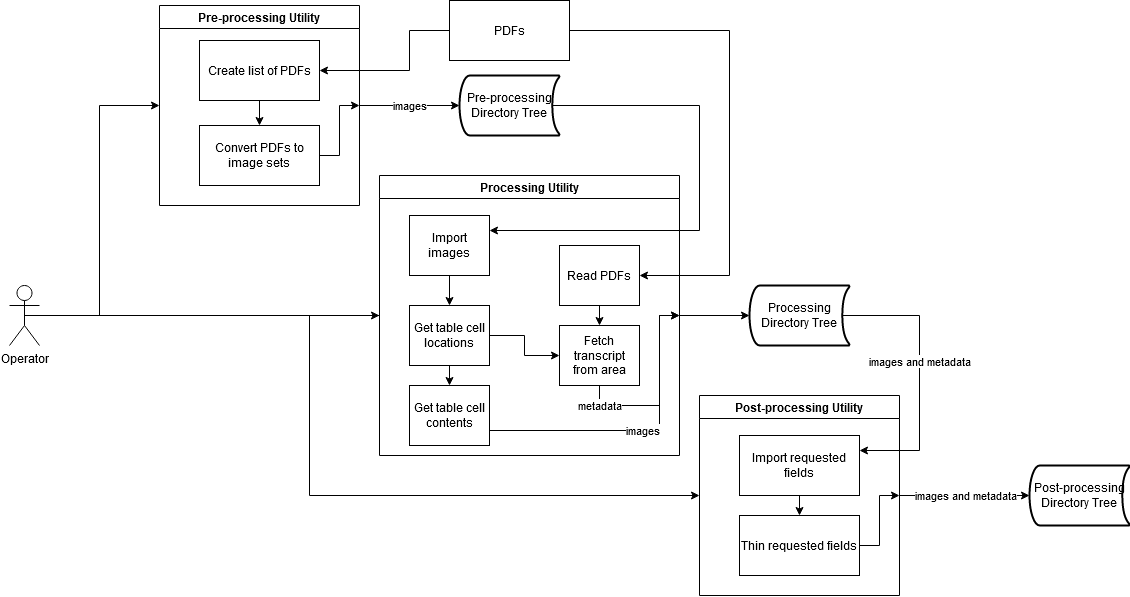

The diagram above was exported from draw.io. Its source (the exported page's mxGraphModel, read from the mxfile embedded in the PNG):
<mxGraphModel dx="1114" dy="1657" grid="1" gridSize="10" guides="1" tooltips="1" connect="1" arrows="1" fold="1" page="1" pageScale="1" pageWidth="850" pageHeight="1100" math="0" shadow="0">
  <root>
    <mxCell id="0" />
    <mxCell id="1" parent="0" />
    <mxCell id="RppI4wC3MAgGIRXcswAw-14" style="edgeStyle=orthogonalEdgeStyle;rounded=0;orthogonalLoop=1;jettySize=auto;html=1;exitX=0.5;exitY=0.5;exitDx=0;exitDy=0;exitPerimeter=0;entryX=0;entryY=0.5;entryDx=0;entryDy=0;" edge="1" parent="1" source="RppI4wC3MAgGIRXcswAw-1" target="RppI4wC3MAgGIRXcswAw-11">
      <mxGeometry relative="1" as="geometry" />
    </mxCell>
    <mxCell id="RppI4wC3MAgGIRXcswAw-15" style="edgeStyle=orthogonalEdgeStyle;rounded=0;orthogonalLoop=1;jettySize=auto;html=1;exitX=0.5;exitY=0.5;exitDx=0;exitDy=0;exitPerimeter=0;entryX=0;entryY=0.5;entryDx=0;entryDy=0;" edge="1" parent="1" source="RppI4wC3MAgGIRXcswAw-1" target="RppI4wC3MAgGIRXcswAw-12">
      <mxGeometry relative="1" as="geometry">
        <Array as="points">
          <mxPoint x="580" y="480" />
        </Array>
      </mxGeometry>
    </mxCell>
    <mxCell id="RppI4wC3MAgGIRXcswAw-16" style="edgeStyle=orthogonalEdgeStyle;rounded=0;orthogonalLoop=1;jettySize=auto;html=1;exitX=0.5;exitY=0.5;exitDx=0;exitDy=0;exitPerimeter=0;entryX=0;entryY=0.5;entryDx=0;entryDy=0;" edge="1" parent="1" source="RppI4wC3MAgGIRXcswAw-1" target="RppI4wC3MAgGIRXcswAw-13">
      <mxGeometry relative="1" as="geometry">
        <Array as="points">
          <mxPoint x="510" y="480" />
          <mxPoint x="510" y="660" />
        </Array>
      </mxGeometry>
    </mxCell>
    <mxCell id="RppI4wC3MAgGIRXcswAw-1" value="Operator" style="shape=umlActor;verticalLabelPosition=bottom;verticalAlign=top;html=1;outlineConnect=0;" vertex="1" parent="1">
      <mxGeometry x="210" y="450" width="30" height="60" as="geometry" />
    </mxCell>
    <mxCell id="RppI4wC3MAgGIRXcswAw-24" value="images" style="edgeStyle=orthogonalEdgeStyle;rounded=0;orthogonalLoop=1;jettySize=auto;html=1;exitX=1;exitY=0.5;exitDx=0;exitDy=0;entryX=0;entryY=0.5;entryDx=0;entryDy=0;entryPerimeter=0;" edge="1" parent="1" source="RppI4wC3MAgGIRXcswAw-11" target="RppI4wC3MAgGIRXcswAw-77">
      <mxGeometry relative="1" as="geometry">
        <mxPoint x="650" y="270" as="targetPoint" />
      </mxGeometry>
    </mxCell>
    <mxCell id="RppI4wC3MAgGIRXcswAw-38" style="edgeStyle=orthogonalEdgeStyle;rounded=0;orthogonalLoop=1;jettySize=auto;html=1;exitX=1;exitY=0.5;exitDx=0;exitDy=0;entryX=0;entryY=0.5;entryDx=0;entryDy=0;entryPerimeter=0;" edge="1" parent="1" source="RppI4wC3MAgGIRXcswAw-12" target="RppI4wC3MAgGIRXcswAw-78">
      <mxGeometry relative="1" as="geometry">
        <mxPoint x="910" y="500" as="targetPoint" />
      </mxGeometry>
    </mxCell>
    <mxCell id="RppI4wC3MAgGIRXcswAw-44" value="images and metadata" style="edgeStyle=orthogonalEdgeStyle;rounded=0;orthogonalLoop=1;jettySize=auto;html=1;exitX=1;exitY=0.5;exitDx=0;exitDy=0;entryX=0;entryY=0.5;entryDx=0;entryDy=0;entryPerimeter=0;" edge="1" parent="1" source="RppI4wC3MAgGIRXcswAw-13" target="RppI4wC3MAgGIRXcswAw-81">
      <mxGeometry relative="1" as="geometry">
        <mxPoint x="1210" y="700" as="targetPoint" />
      </mxGeometry>
    </mxCell>
    <mxCell id="RppI4wC3MAgGIRXcswAw-75" style="edgeStyle=orthogonalEdgeStyle;rounded=0;orthogonalLoop=1;jettySize=auto;html=1;exitX=0.93;exitY=0.5;exitDx=0;exitDy=0;entryX=1;entryY=0.25;entryDx=0;entryDy=0;exitPerimeter=0;" edge="1" parent="1" source="RppI4wC3MAgGIRXcswAw-77" target="RppI4wC3MAgGIRXcswAw-34">
      <mxGeometry relative="1" as="geometry">
        <mxPoint x="770" y="270" as="sourcePoint" />
        <Array as="points">
          <mxPoint x="900" y="270" />
          <mxPoint x="900" y="395" />
        </Array>
      </mxGeometry>
    </mxCell>
    <mxCell id="RppI4wC3MAgGIRXcswAw-45" value="images and metadata" style="edgeStyle=orthogonalEdgeStyle;rounded=0;orthogonalLoop=1;jettySize=auto;html=1;exitX=0.93;exitY=0.5;exitDx=0;exitDy=0;entryX=1;entryY=0.25;entryDx=0;entryDy=0;exitPerimeter=0;" edge="1" parent="1" source="RppI4wC3MAgGIRXcswAw-78" target="RppI4wC3MAgGIRXcswAw-71">
      <mxGeometry x="-0.0946" relative="1" as="geometry">
        <mxPoint x="1070" y="480" as="sourcePoint" />
        <mxPoint x="500" y="865" as="targetPoint" />
        <Array as="points">
          <mxPoint x="1120" y="480" />
          <mxPoint x="1120" y="615" />
        </Array>
        <mxPoint as="offset" />
      </mxGeometry>
    </mxCell>
    <mxCell id="RppI4wC3MAgGIRXcswAw-64" style="edgeStyle=orthogonalEdgeStyle;rounded=0;orthogonalLoop=1;jettySize=auto;html=1;exitX=0;exitY=0.5;exitDx=0;exitDy=0;entryX=1;entryY=0.5;entryDx=0;entryDy=0;" edge="1" parent="1" source="RppI4wC3MAgGIRXcswAw-63" target="RppI4wC3MAgGIRXcswAw-49">
      <mxGeometry relative="1" as="geometry">
        <Array as="points">
          <mxPoint x="610" y="195" />
          <mxPoint x="610" y="235" />
        </Array>
      </mxGeometry>
    </mxCell>
    <mxCell id="RppI4wC3MAgGIRXcswAw-65" style="edgeStyle=orthogonalEdgeStyle;rounded=0;orthogonalLoop=1;jettySize=auto;html=1;exitX=1;exitY=0.5;exitDx=0;exitDy=0;entryX=1;entryY=0.5;entryDx=0;entryDy=0;" edge="1" parent="1" source="RppI4wC3MAgGIRXcswAw-63" target="RppI4wC3MAgGIRXcswAw-62">
      <mxGeometry relative="1" as="geometry">
        <Array as="points">
          <mxPoint x="930" y="195" />
          <mxPoint x="930" y="440" />
        </Array>
      </mxGeometry>
    </mxCell>
    <mxCell id="RppI4wC3MAgGIRXcswAw-63" value="PDFs" style="rounded=0;whiteSpace=wrap;html=1;" vertex="1" parent="1">
      <mxGeometry x="650" y="165" width="120" height="60" as="geometry" />
    </mxCell>
    <mxCell id="RppI4wC3MAgGIRXcswAw-11" value="Pre-processing Utility" style="swimlane;" vertex="1" parent="1">
      <mxGeometry x="360" y="170" width="200" height="200" as="geometry" />
    </mxCell>
    <mxCell id="RppI4wC3MAgGIRXcswAw-31" style="edgeStyle=orthogonalEdgeStyle;rounded=0;orthogonalLoop=1;jettySize=auto;html=1;exitX=1;exitY=0.5;exitDx=0;exitDy=0;entryX=1;entryY=0.5;entryDx=0;entryDy=0;" edge="1" parent="RppI4wC3MAgGIRXcswAw-11" source="RppI4wC3MAgGIRXcswAw-18" target="RppI4wC3MAgGIRXcswAw-11">
      <mxGeometry relative="1" as="geometry">
        <Array as="points">
          <mxPoint x="180" y="150" />
          <mxPoint x="180" y="100" />
        </Array>
      </mxGeometry>
    </mxCell>
    <mxCell id="RppI4wC3MAgGIRXcswAw-18" value="Convert PDFs to image sets" style="rounded=0;whiteSpace=wrap;html=1;" vertex="1" parent="RppI4wC3MAgGIRXcswAw-11">
      <mxGeometry x="40" y="120" width="120" height="60" as="geometry" />
    </mxCell>
    <mxCell id="RppI4wC3MAgGIRXcswAw-51" style="edgeStyle=orthogonalEdgeStyle;rounded=0;orthogonalLoop=1;jettySize=auto;html=1;exitX=0.5;exitY=1;exitDx=0;exitDy=0;entryX=0.5;entryY=0;entryDx=0;entryDy=0;" edge="1" parent="RppI4wC3MAgGIRXcswAw-11" source="RppI4wC3MAgGIRXcswAw-49" target="RppI4wC3MAgGIRXcswAw-18">
      <mxGeometry relative="1" as="geometry" />
    </mxCell>
    <mxCell id="RppI4wC3MAgGIRXcswAw-49" value="Create list of PDFs" style="rounded=0;whiteSpace=wrap;html=1;" vertex="1" parent="RppI4wC3MAgGIRXcswAw-11">
      <mxGeometry x="40" y="35" width="120" height="60" as="geometry" />
    </mxCell>
    <mxCell id="RppI4wC3MAgGIRXcswAw-13" value="Post-processing Utility " style="swimlane;" vertex="1" parent="1">
      <mxGeometry x="900" y="560" width="200" height="200" as="geometry" />
    </mxCell>
    <mxCell id="RppI4wC3MAgGIRXcswAw-73" style="edgeStyle=orthogonalEdgeStyle;rounded=0;orthogonalLoop=1;jettySize=auto;html=1;exitX=0.5;exitY=1;exitDx=0;exitDy=0;entryX=0.5;entryY=0;entryDx=0;entryDy=0;" edge="1" parent="RppI4wC3MAgGIRXcswAw-13" source="RppI4wC3MAgGIRXcswAw-71" target="RppI4wC3MAgGIRXcswAw-72">
      <mxGeometry relative="1" as="geometry" />
    </mxCell>
    <mxCell id="RppI4wC3MAgGIRXcswAw-71" value="Import requested fields" style="rounded=0;whiteSpace=wrap;html=1;" vertex="1" parent="RppI4wC3MAgGIRXcswAw-13">
      <mxGeometry x="40" y="40" width="120" height="60" as="geometry" />
    </mxCell>
    <mxCell id="RppI4wC3MAgGIRXcswAw-74" style="edgeStyle=orthogonalEdgeStyle;rounded=0;orthogonalLoop=1;jettySize=auto;html=1;exitX=1;exitY=0.5;exitDx=0;exitDy=0;entryX=1;entryY=0.5;entryDx=0;entryDy=0;" edge="1" parent="RppI4wC3MAgGIRXcswAw-13" source="RppI4wC3MAgGIRXcswAw-72" target="RppI4wC3MAgGIRXcswAw-13">
      <mxGeometry relative="1" as="geometry" />
    </mxCell>
    <mxCell id="RppI4wC3MAgGIRXcswAw-72" value="Thin requested fields" style="rounded=0;whiteSpace=wrap;html=1;" vertex="1" parent="RppI4wC3MAgGIRXcswAw-13">
      <mxGeometry x="40" y="120" width="120" height="60" as="geometry" />
    </mxCell>
    <mxCell id="RppI4wC3MAgGIRXcswAw-12" value="Processing Utility " style="swimlane;" vertex="1" parent="1">
      <mxGeometry x="580" y="340" width="300" height="280" as="geometry" />
    </mxCell>
    <mxCell id="RppI4wC3MAgGIRXcswAw-60" style="edgeStyle=orthogonalEdgeStyle;rounded=0;orthogonalLoop=1;jettySize=auto;html=1;exitX=0.5;exitY=1;exitDx=0;exitDy=0;entryX=0.5;entryY=0;entryDx=0;entryDy=0;" edge="1" parent="RppI4wC3MAgGIRXcswAw-12" source="RppI4wC3MAgGIRXcswAw-27" target="RppI4wC3MAgGIRXcswAw-52">
      <mxGeometry relative="1" as="geometry" />
    </mxCell>
    <mxCell id="RppI4wC3MAgGIRXcswAw-70" style="edgeStyle=orthogonalEdgeStyle;rounded=0;orthogonalLoop=1;jettySize=auto;html=1;exitX=1;exitY=0.5;exitDx=0;exitDy=0;entryX=0;entryY=0.5;entryDx=0;entryDy=0;" edge="1" parent="RppI4wC3MAgGIRXcswAw-12" source="RppI4wC3MAgGIRXcswAw-27" target="RppI4wC3MAgGIRXcswAw-66">
      <mxGeometry relative="1" as="geometry" />
    </mxCell>
    <mxCell id="RppI4wC3MAgGIRXcswAw-27" value="Get table cell locations" style="rounded=0;whiteSpace=wrap;html=1;" vertex="1" parent="RppI4wC3MAgGIRXcswAw-12">
      <mxGeometry x="30" y="130" width="80" height="60" as="geometry" />
    </mxCell>
    <mxCell id="RppI4wC3MAgGIRXcswAw-59" style="edgeStyle=orthogonalEdgeStyle;rounded=0;orthogonalLoop=1;jettySize=auto;html=1;exitX=0.5;exitY=1;exitDx=0;exitDy=0;entryX=0.5;entryY=0;entryDx=0;entryDy=0;" edge="1" parent="RppI4wC3MAgGIRXcswAw-12" source="RppI4wC3MAgGIRXcswAw-34" target="RppI4wC3MAgGIRXcswAw-27">
      <mxGeometry relative="1" as="geometry" />
    </mxCell>
    <mxCell id="RppI4wC3MAgGIRXcswAw-34" value="Import images" style="rounded=0;whiteSpace=wrap;html=1;" vertex="1" parent="RppI4wC3MAgGIRXcswAw-12">
      <mxGeometry x="30" y="40" width="80" height="60" as="geometry" />
    </mxCell>
    <mxCell id="RppI4wC3MAgGIRXcswAw-68" value="images" style="edgeStyle=orthogonalEdgeStyle;rounded=0;orthogonalLoop=1;jettySize=auto;html=1;exitX=1;exitY=0.75;exitDx=0;exitDy=0;entryX=1;entryY=0.5;entryDx=0;entryDy=0;" edge="1" parent="RppI4wC3MAgGIRXcswAw-12" source="RppI4wC3MAgGIRXcswAw-52" target="RppI4wC3MAgGIRXcswAw-12">
      <mxGeometry relative="1" as="geometry">
        <Array as="points">
          <mxPoint x="280" y="255" />
          <mxPoint x="280" y="140" />
        </Array>
      </mxGeometry>
    </mxCell>
    <mxCell id="RppI4wC3MAgGIRXcswAw-52" value="Get table cell contents" style="rounded=0;whiteSpace=wrap;html=1;" vertex="1" parent="RppI4wC3MAgGIRXcswAw-12">
      <mxGeometry x="30" y="210" width="80" height="60" as="geometry" />
    </mxCell>
    <mxCell id="RppI4wC3MAgGIRXcswAw-67" style="edgeStyle=orthogonalEdgeStyle;rounded=0;orthogonalLoop=1;jettySize=auto;html=1;exitX=0.5;exitY=1;exitDx=0;exitDy=0;entryX=0.5;entryY=0;entryDx=0;entryDy=0;" edge="1" parent="RppI4wC3MAgGIRXcswAw-12" source="RppI4wC3MAgGIRXcswAw-62" target="RppI4wC3MAgGIRXcswAw-66">
      <mxGeometry relative="1" as="geometry" />
    </mxCell>
    <mxCell id="RppI4wC3MAgGIRXcswAw-62" value="Read PDFs" style="rounded=0;whiteSpace=wrap;html=1;" vertex="1" parent="RppI4wC3MAgGIRXcswAw-12">
      <mxGeometry x="180" y="70" width="80" height="60" as="geometry" />
    </mxCell>
    <mxCell id="RppI4wC3MAgGIRXcswAw-69" value="metadata" style="edgeStyle=orthogonalEdgeStyle;rounded=0;orthogonalLoop=1;jettySize=auto;html=1;exitX=0.5;exitY=1;exitDx=0;exitDy=0;entryX=1;entryY=0.5;entryDx=0;entryDy=0;" edge="1" parent="RppI4wC3MAgGIRXcswAw-12" source="RppI4wC3MAgGIRXcswAw-66" target="RppI4wC3MAgGIRXcswAw-12">
      <mxGeometry x="-0.7895" relative="1" as="geometry">
        <Array as="points">
          <mxPoint x="220" y="230" />
          <mxPoint x="280" y="230" />
          <mxPoint x="280" y="140" />
        </Array>
        <mxPoint as="offset" />
      </mxGeometry>
    </mxCell>
    <mxCell id="RppI4wC3MAgGIRXcswAw-66" value="Fetch transcript from area" style="rounded=0;whiteSpace=wrap;html=1;" vertex="1" parent="RppI4wC3MAgGIRXcswAw-12">
      <mxGeometry x="180" y="150" width="80" height="60" as="geometry" />
    </mxCell>
    <mxCell id="RppI4wC3MAgGIRXcswAw-77" value="Pre-processing Directory Tree" style="strokeWidth=2;html=1;shape=mxgraph.flowchart.stored_data;whiteSpace=wrap;" vertex="1" parent="1">
      <mxGeometry x="660" y="240" width="100" height="60" as="geometry" />
    </mxCell>
    <mxCell id="RppI4wC3MAgGIRXcswAw-78" value="Processing Directory Tree" style="strokeWidth=2;html=1;shape=mxgraph.flowchart.stored_data;whiteSpace=wrap;" vertex="1" parent="1">
      <mxGeometry x="950" y="450" width="100" height="60" as="geometry" />
    </mxCell>
    <mxCell id="RppI4wC3MAgGIRXcswAw-81" value="Post-processing Directory Tree" style="strokeWidth=2;html=1;shape=mxgraph.flowchart.stored_data;whiteSpace=wrap;" vertex="1" parent="1">
      <mxGeometry x="1230" y="630" width="100" height="60" as="geometry" />
    </mxCell>
  </root>
</mxGraphModel>